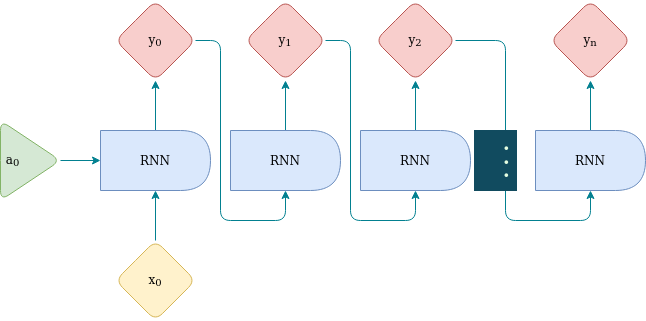

The diagram above was exported from draw.io. Its source (the exported page's mxGraphModel, read from the mxfile embedded in the PNG):
<mxGraphModel dx="790" dy="1070" grid="1" gridSize="10" guides="1" tooltips="1" connect="1" arrows="1" fold="1" page="1" pageScale="1" pageWidth="1169" pageHeight="827" background="#114B5F" math="0" shadow="0">
  <root>
    <mxCell id="0" />
    <mxCell id="1" parent="0" />
    <mxCell id="7XRbFd_mxRufo_Wp-pFe-1" value="x&lt;sub&gt;0&lt;/sub&gt;" style="rhombus;whiteSpace=wrap;html=1;fillColor=#fff2cc;strokeColor=#d6b656;rounded=1;" vertex="1" parent="1">
      <mxGeometry x="135" y="260" width="80" height="80" as="geometry" />
    </mxCell>
    <mxCell id="7XRbFd_mxRufo_Wp-pFe-2" value="" style="endArrow=classic;html=1;rounded=1;exitX=0.5;exitY=0;exitDx=0;exitDy=0;labelBackgroundColor=#114B5F;strokeColor=#028090;fontColor=#E4FDE1;" edge="1" parent="1" source="7XRbFd_mxRufo_Wp-pFe-1">
      <mxGeometry width="50" height="50" relative="1" as="geometry">
        <mxPoint x="365" y="-20" as="sourcePoint" />
        <mxPoint x="175" y="210" as="targetPoint" />
      </mxGeometry>
    </mxCell>
    <mxCell id="7XRbFd_mxRufo_Wp-pFe-3" style="edgeStyle=orthogonalEdgeStyle;rounded=1;orthogonalLoop=1;jettySize=auto;html=1;entryX=0.5;entryY=1;entryDx=0;entryDy=0;labelBackgroundColor=#114B5F;strokeColor=#028090;fontColor=#E4FDE1;" edge="1" parent="1" source="7XRbFd_mxRufo_Wp-pFe-4" target="7XRbFd_mxRufo_Wp-pFe-7">
      <mxGeometry relative="1" as="geometry" />
    </mxCell>
    <mxCell id="7XRbFd_mxRufo_Wp-pFe-4" value="RNN" style="shape=delay;whiteSpace=wrap;html=1;fillColor=#dae8fc;strokeColor=#6c8ebf;rounded=1;" vertex="1" parent="1">
      <mxGeometry x="120" y="150" width="110" height="60" as="geometry" />
    </mxCell>
    <mxCell id="7XRbFd_mxRufo_Wp-pFe-5" style="edgeStyle=orthogonalEdgeStyle;rounded=1;orthogonalLoop=1;jettySize=auto;html=1;labelBackgroundColor=#114B5F;strokeColor=#028090;fontColor=#E4FDE1;" edge="1" parent="1" source="7XRbFd_mxRufo_Wp-pFe-6" target="7XRbFd_mxRufo_Wp-pFe-4">
      <mxGeometry relative="1" as="geometry" />
    </mxCell>
    <mxCell id="7XRbFd_mxRufo_Wp-pFe-6" value="&lt;div align=&quot;left&quot;&gt;&amp;nbsp;a&lt;sub&gt;0&lt;/sub&gt;&lt;/div&gt;" style="triangle;whiteSpace=wrap;html=1;align=left;fillColor=#d5e8d4;strokeColor=#82b366;rounded=1;" vertex="1" parent="1">
      <mxGeometry x="20" y="140" width="60" height="80" as="geometry" />
    </mxCell>
    <mxCell id="7XRbFd_mxRufo_Wp-pFe-7" value="y&lt;sub&gt;0&lt;/sub&gt;" style="rhombus;whiteSpace=wrap;html=1;fillColor=#f8cecc;strokeColor=#b85450;rounded=1;" vertex="1" parent="1">
      <mxGeometry x="135" y="20" width="80" height="80" as="geometry" />
    </mxCell>
    <mxCell id="7XRbFd_mxRufo_Wp-pFe-22" value="" style="endArrow=classic;html=1;rounded=1;exitX=1;exitY=0.5;exitDx=0;exitDy=0;entryX=0.5;entryY=1;entryDx=0;entryDy=0;labelBackgroundColor=#114B5F;strokeColor=#028090;fontColor=#E4FDE1;" edge="1" parent="1" source="7XRbFd_mxRufo_Wp-pFe-7" target="7XRbFd_mxRufo_Wp-pFe-23">
      <mxGeometry width="50" height="50" relative="1" as="geometry">
        <mxPoint x="280" y="260" as="sourcePoint" />
        <mxPoint x="300" y="210" as="targetPoint" />
        <Array as="points">
          <mxPoint x="240" y="60" />
          <mxPoint x="240" y="240" />
          <mxPoint x="305" y="240" />
        </Array>
      </mxGeometry>
    </mxCell>
    <mxCell id="7XRbFd_mxRufo_Wp-pFe-31" style="edgeStyle=orthogonalEdgeStyle;rounded=1;orthogonalLoop=1;jettySize=auto;html=1;entryX=0.5;entryY=1;entryDx=0;entryDy=0;labelBackgroundColor=#114B5F;strokeColor=#028090;fontColor=#E4FDE1;" edge="1" parent="1" source="7XRbFd_mxRufo_Wp-pFe-23" target="7XRbFd_mxRufo_Wp-pFe-25">
      <mxGeometry relative="1" as="geometry" />
    </mxCell>
    <mxCell id="7XRbFd_mxRufo_Wp-pFe-23" value="RNN" style="shape=delay;whiteSpace=wrap;html=1;fillColor=#dae8fc;strokeColor=#6c8ebf;rounded=1;" vertex="1" parent="1">
      <mxGeometry x="250" y="150" width="110" height="60" as="geometry" />
    </mxCell>
    <mxCell id="7XRbFd_mxRufo_Wp-pFe-25" value="y&lt;sub&gt;1&lt;/sub&gt;" style="rhombus;whiteSpace=wrap;html=1;fillColor=#f8cecc;strokeColor=#b85450;rounded=1;" vertex="1" parent="1">
      <mxGeometry x="265" y="20" width="80" height="80" as="geometry" />
    </mxCell>
    <mxCell id="7XRbFd_mxRufo_Wp-pFe-32" value="" style="endArrow=classic;html=1;rounded=1;exitX=1;exitY=0.5;exitDx=0;exitDy=0;entryX=0.5;entryY=1;entryDx=0;entryDy=0;labelBackgroundColor=#114B5F;strokeColor=#028090;fontColor=#E4FDE1;" edge="1" parent="1" target="7XRbFd_mxRufo_Wp-pFe-34">
      <mxGeometry width="50" height="50" relative="1" as="geometry">
        <mxPoint x="345" y="60" as="sourcePoint" />
        <mxPoint x="430" y="210" as="targetPoint" />
        <Array as="points">
          <mxPoint x="370" y="60" />
          <mxPoint x="370" y="240" />
          <mxPoint x="435" y="240" />
        </Array>
      </mxGeometry>
    </mxCell>
    <mxCell id="7XRbFd_mxRufo_Wp-pFe-33" style="edgeStyle=orthogonalEdgeStyle;rounded=1;orthogonalLoop=1;jettySize=auto;html=1;entryX=0.5;entryY=1;entryDx=0;entryDy=0;labelBackgroundColor=#114B5F;strokeColor=#028090;fontColor=#E4FDE1;" edge="1" parent="1" source="7XRbFd_mxRufo_Wp-pFe-34" target="7XRbFd_mxRufo_Wp-pFe-35">
      <mxGeometry relative="1" as="geometry" />
    </mxCell>
    <mxCell id="7XRbFd_mxRufo_Wp-pFe-34" value="RNN" style="shape=delay;whiteSpace=wrap;html=1;fillColor=#dae8fc;strokeColor=#6c8ebf;rounded=1;" vertex="1" parent="1">
      <mxGeometry x="380" y="150" width="110" height="60" as="geometry" />
    </mxCell>
    <mxCell id="7XRbFd_mxRufo_Wp-pFe-35" value="y&lt;sub&gt;2&lt;/sub&gt;" style="rhombus;whiteSpace=wrap;html=1;fillColor=#f8cecc;strokeColor=#b85450;rounded=1;" vertex="1" parent="1">
      <mxGeometry x="395" y="20" width="80" height="80" as="geometry" />
    </mxCell>
    <mxCell id="7XRbFd_mxRufo_Wp-pFe-37" style="edgeStyle=orthogonalEdgeStyle;rounded=1;orthogonalLoop=1;jettySize=auto;html=1;entryX=0.5;entryY=1;entryDx=0;entryDy=0;labelBackgroundColor=#114B5F;strokeColor=#028090;fontColor=#E4FDE1;" edge="1" parent="1" source="7XRbFd_mxRufo_Wp-pFe-38" target="7XRbFd_mxRufo_Wp-pFe-39">
      <mxGeometry relative="1" as="geometry" />
    </mxCell>
    <mxCell id="7XRbFd_mxRufo_Wp-pFe-38" value="RNN" style="shape=delay;whiteSpace=wrap;html=1;fillColor=#dae8fc;strokeColor=#6c8ebf;rounded=1;" vertex="1" parent="1">
      <mxGeometry x="555" y="150" width="110" height="60" as="geometry" />
    </mxCell>
    <mxCell id="7XRbFd_mxRufo_Wp-pFe-39" value="y&lt;sub&gt;n&lt;/sub&gt;" style="rhombus;whiteSpace=wrap;html=1;fillColor=#f8cecc;strokeColor=#b85450;rounded=1;" vertex="1" parent="1">
      <mxGeometry x="570" y="20" width="80" height="80" as="geometry" />
    </mxCell>
    <mxCell id="SbUNCmDT17u8o7yE0pzc-1" value="" style="endArrow=classic;html=1;rounded=1;entryX=0.5;entryY=1;entryDx=0;entryDy=0;exitX=1;exitY=0.5;exitDx=0;exitDy=0;labelBackgroundColor=#114B5F;strokeColor=#028090;fontColor=#E4FDE1;" edge="1" parent="1" source="7XRbFd_mxRufo_Wp-pFe-35" target="7XRbFd_mxRufo_Wp-pFe-38">
      <mxGeometry relative="1" as="geometry">
        <mxPoint x="480" y="60" as="sourcePoint" />
        <mxPoint x="585" y="280" as="targetPoint" />
        <Array as="points">
          <mxPoint x="525" y="60" />
          <mxPoint x="525" y="240" />
          <mxPoint x="610" y="240" />
        </Array>
      </mxGeometry>
    </mxCell>
    <mxCell id="SbUNCmDT17u8o7yE0pzc-2" value="&lt;div&gt;&lt;ul&gt;&lt;li&gt;&amp;nbsp;&lt;/li&gt;&lt;li&gt;&amp;nbsp;&lt;/li&gt;&lt;li&gt;&amp;nbsp;&lt;br&gt;&lt;/li&gt;&lt;/ul&gt;&lt;/div&gt;" style="edgeLabel;resizable=0;html=1;align=center;verticalAlign=middle;fillColor=#F45B69;labelBackgroundColor=#114B5F;fontColor=#E4FDE1;rounded=1;" connectable="0" vertex="1" parent="SbUNCmDT17u8o7yE0pzc-1">
      <mxGeometry relative="1" as="geometry">
        <mxPoint x="-10" y="-3" as="offset" />
      </mxGeometry>
    </mxCell>
  </root>
</mxGraphModel>